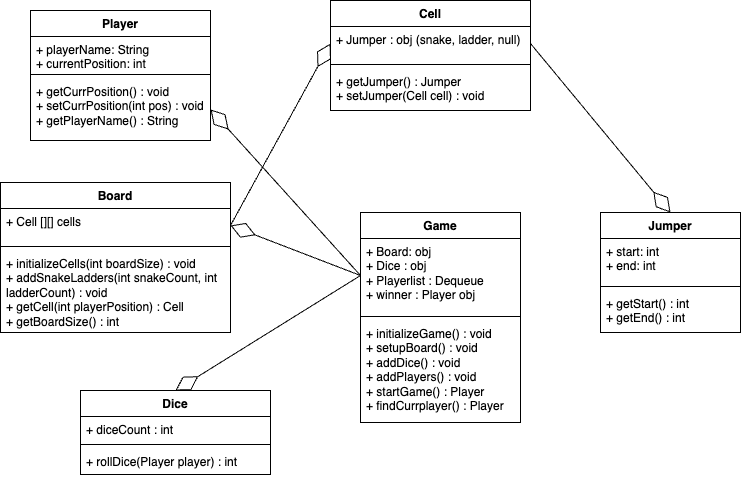

The diagram above was exported from draw.io. Its source (the exported page's mxGraphModel, read from the mxfile embedded in the PNG):
<mxGraphModel dx="1194" dy="606" grid="1" gridSize="10" guides="1" tooltips="1" connect="1" arrows="1" fold="1" page="1" pageScale="1" pageWidth="850" pageHeight="1100" math="0" shadow="0">
  <root>
    <mxCell id="0" />
    <mxCell id="1" parent="0" />
    <mxCell id="Gkk--hb-fmDuXB0Axxtz-1" value="Player" style="swimlane;fontStyle=1;align=center;verticalAlign=top;childLayout=stackLayout;horizontal=1;startSize=26;horizontalStack=0;resizeParent=1;resizeParentMax=0;resizeLast=0;collapsible=1;marginBottom=0;whiteSpace=wrap;html=1;" parent="1" vertex="1">
      <mxGeometry x="60" y="40" width="180" height="130" as="geometry" />
    </mxCell>
    <mxCell id="Gkk--hb-fmDuXB0Axxtz-2" value="+ playerName: String&lt;div&gt;+ currentPosition: int&lt;/div&gt;" style="text;strokeColor=none;fillColor=none;align=left;verticalAlign=top;spacingLeft=4;spacingRight=4;overflow=hidden;rotatable=0;points=[[0,0.5],[1,0.5]];portConstraint=eastwest;whiteSpace=wrap;html=1;" parent="Gkk--hb-fmDuXB0Axxtz-1" vertex="1">
      <mxGeometry y="26" width="180" height="34" as="geometry" />
    </mxCell>
    <mxCell id="Gkk--hb-fmDuXB0Axxtz-3" value="" style="line;strokeWidth=1;fillColor=none;align=left;verticalAlign=middle;spacingTop=-1;spacingLeft=3;spacingRight=3;rotatable=0;labelPosition=right;points=[];portConstraint=eastwest;strokeColor=inherit;" parent="Gkk--hb-fmDuXB0Axxtz-1" vertex="1">
      <mxGeometry y="60" width="180" height="8" as="geometry" />
    </mxCell>
    <mxCell id="Gkk--hb-fmDuXB0Axxtz-4" value="+&amp;nbsp;getCurrPosition() : void&lt;div&gt;+&amp;nbsp;setCurrPosition(int pos) : void&lt;/div&gt;&lt;div&gt;+&amp;nbsp;getPlayerName() : String&lt;/div&gt;" style="text;strokeColor=none;fillColor=none;align=left;verticalAlign=top;spacingLeft=4;spacingRight=4;overflow=hidden;rotatable=0;points=[[0,0.5],[1,0.5]];portConstraint=eastwest;whiteSpace=wrap;html=1;" parent="Gkk--hb-fmDuXB0Axxtz-1" vertex="1">
      <mxGeometry y="68" width="180" height="62" as="geometry" />
    </mxCell>
    <mxCell id="Gkk--hb-fmDuXB0Axxtz-5" value="Dice" style="swimlane;fontStyle=1;align=center;verticalAlign=top;childLayout=stackLayout;horizontal=1;startSize=26;horizontalStack=0;resizeParent=1;resizeParentMax=0;resizeLast=0;collapsible=1;marginBottom=0;whiteSpace=wrap;html=1;" parent="1" vertex="1">
      <mxGeometry x="110" y="420" width="190" height="84" as="geometry" />
    </mxCell>
    <mxCell id="Gkk--hb-fmDuXB0Axxtz-6" value="+ diceCount : int" style="text;strokeColor=none;fillColor=none;align=left;verticalAlign=top;spacingLeft=4;spacingRight=4;overflow=hidden;rotatable=0;points=[[0,0.5],[1,0.5]];portConstraint=eastwest;whiteSpace=wrap;html=1;" parent="Gkk--hb-fmDuXB0Axxtz-5" vertex="1">
      <mxGeometry y="26" width="190" height="24" as="geometry" />
    </mxCell>
    <mxCell id="Gkk--hb-fmDuXB0Axxtz-7" value="" style="line;strokeWidth=1;fillColor=none;align=left;verticalAlign=middle;spacingTop=-1;spacingLeft=3;spacingRight=3;rotatable=0;labelPosition=right;points=[];portConstraint=eastwest;strokeColor=inherit;" parent="Gkk--hb-fmDuXB0Axxtz-5" vertex="1">
      <mxGeometry y="50" width="190" height="8" as="geometry" />
    </mxCell>
    <mxCell id="Gkk--hb-fmDuXB0Axxtz-8" value="+&amp;nbsp;rollDice(Player player) : int" style="text;strokeColor=none;fillColor=none;align=left;verticalAlign=top;spacingLeft=4;spacingRight=4;overflow=hidden;rotatable=0;points=[[0,0.5],[1,0.5]];portConstraint=eastwest;whiteSpace=wrap;html=1;" parent="Gkk--hb-fmDuXB0Axxtz-5" vertex="1">
      <mxGeometry y="58" width="190" height="26" as="geometry" />
    </mxCell>
    <mxCell id="Gkk--hb-fmDuXB0Axxtz-9" value="Cell" style="swimlane;fontStyle=1;align=center;verticalAlign=top;childLayout=stackLayout;horizontal=1;startSize=26;horizontalStack=0;resizeParent=1;resizeParentMax=0;resizeLast=0;collapsible=1;marginBottom=0;whiteSpace=wrap;html=1;" parent="1" vertex="1">
      <mxGeometry x="360" y="30" width="200" height="110" as="geometry" />
    </mxCell>
    <mxCell id="Gkk--hb-fmDuXB0Axxtz-10" value="&lt;div&gt;+ Jumper : obj (snake, ladder, null)&lt;/div&gt;" style="text;strokeColor=none;fillColor=none;align=left;verticalAlign=top;spacingLeft=4;spacingRight=4;overflow=hidden;rotatable=0;points=[[0,0.5],[1,0.5]];portConstraint=eastwest;whiteSpace=wrap;html=1;" parent="Gkk--hb-fmDuXB0Axxtz-9" vertex="1">
      <mxGeometry y="26" width="200" height="34" as="geometry" />
    </mxCell>
    <mxCell id="Gkk--hb-fmDuXB0Axxtz-11" value="" style="line;strokeWidth=1;fillColor=none;align=left;verticalAlign=middle;spacingTop=-1;spacingLeft=3;spacingRight=3;rotatable=0;labelPosition=right;points=[];portConstraint=eastwest;strokeColor=inherit;" parent="Gkk--hb-fmDuXB0Axxtz-9" vertex="1">
      <mxGeometry y="60" width="200" height="8" as="geometry" />
    </mxCell>
    <mxCell id="Gkk--hb-fmDuXB0Axxtz-12" value="+ getJumper() : Jumper&lt;div&gt;+ setJumper(Cell cell) : void&amp;nbsp;&lt;/div&gt;" style="text;strokeColor=none;fillColor=none;align=left;verticalAlign=top;spacingLeft=4;spacingRight=4;overflow=hidden;rotatable=0;points=[[0,0.5],[1,0.5]];portConstraint=eastwest;whiteSpace=wrap;html=1;" parent="Gkk--hb-fmDuXB0Axxtz-9" vertex="1">
      <mxGeometry y="68" width="200" height="42" as="geometry" />
    </mxCell>
    <mxCell id="Gkk--hb-fmDuXB0Axxtz-13" value="Jumper" style="swimlane;fontStyle=1;align=center;verticalAlign=top;childLayout=stackLayout;horizontal=1;startSize=26;horizontalStack=0;resizeParent=1;resizeParentMax=0;resizeLast=0;collapsible=1;marginBottom=0;whiteSpace=wrap;html=1;" parent="1" vertex="1">
      <mxGeometry x="630" y="242" width="140" height="120" as="geometry" />
    </mxCell>
    <mxCell id="Gkk--hb-fmDuXB0Axxtz-14" value="+ start: int&lt;div&gt;+ end: int&lt;/div&gt;" style="text;strokeColor=none;fillColor=none;align=left;verticalAlign=top;spacingLeft=4;spacingRight=4;overflow=hidden;rotatable=0;points=[[0,0.5],[1,0.5]];portConstraint=eastwest;whiteSpace=wrap;html=1;" parent="Gkk--hb-fmDuXB0Axxtz-13" vertex="1">
      <mxGeometry y="26" width="140" height="44" as="geometry" />
    </mxCell>
    <mxCell id="Gkk--hb-fmDuXB0Axxtz-15" value="" style="line;strokeWidth=1;fillColor=none;align=left;verticalAlign=middle;spacingTop=-1;spacingLeft=3;spacingRight=3;rotatable=0;labelPosition=right;points=[];portConstraint=eastwest;strokeColor=inherit;" parent="Gkk--hb-fmDuXB0Axxtz-13" vertex="1">
      <mxGeometry y="70" width="140" height="8" as="geometry" />
    </mxCell>
    <mxCell id="Gkk--hb-fmDuXB0Axxtz-16" value="+ getStart() : int&lt;div&gt;+ getEnd() : int&lt;/div&gt;" style="text;strokeColor=none;fillColor=none;align=left;verticalAlign=top;spacingLeft=4;spacingRight=4;overflow=hidden;rotatable=0;points=[[0,0.5],[1,0.5]];portConstraint=eastwest;whiteSpace=wrap;html=1;" parent="Gkk--hb-fmDuXB0Axxtz-13" vertex="1">
      <mxGeometry y="78" width="140" height="42" as="geometry" />
    </mxCell>
    <mxCell id="Gkk--hb-fmDuXB0Axxtz-17" value="Board" style="swimlane;fontStyle=1;align=center;verticalAlign=top;childLayout=stackLayout;horizontal=1;startSize=26;horizontalStack=0;resizeParent=1;resizeParentMax=0;resizeLast=0;collapsible=1;marginBottom=0;whiteSpace=wrap;html=1;" parent="1" vertex="1">
      <mxGeometry x="30" y="212" width="230" height="150" as="geometry" />
    </mxCell>
    <mxCell id="Gkk--hb-fmDuXB0Axxtz-18" value="+ Cell [][] cells" style="text;strokeColor=none;fillColor=none;align=left;verticalAlign=top;spacingLeft=4;spacingRight=4;overflow=hidden;rotatable=0;points=[[0,0.5],[1,0.5]];portConstraint=eastwest;whiteSpace=wrap;html=1;" parent="Gkk--hb-fmDuXB0Axxtz-17" vertex="1">
      <mxGeometry y="26" width="230" height="34" as="geometry" />
    </mxCell>
    <mxCell id="Gkk--hb-fmDuXB0Axxtz-19" value="" style="line;strokeWidth=1;fillColor=none;align=left;verticalAlign=middle;spacingTop=-1;spacingLeft=3;spacingRight=3;rotatable=0;labelPosition=right;points=[];portConstraint=eastwest;strokeColor=inherit;" parent="Gkk--hb-fmDuXB0Axxtz-17" vertex="1">
      <mxGeometry y="60" width="230" height="8" as="geometry" />
    </mxCell>
    <mxCell id="Gkk--hb-fmDuXB0Axxtz-20" value="+&amp;nbsp;initializeCells(int boardSize) : void&lt;div&gt;+&amp;nbsp;addSnakeLadders(int snakeCount, int ladderCount) : void&lt;/div&gt;&lt;div&gt;+&amp;nbsp;getCell(int playerPosition) : Cell&lt;/div&gt;&lt;div&gt;+&amp;nbsp;getBoardSize() : int&lt;/div&gt;" style="text;strokeColor=none;fillColor=none;align=left;verticalAlign=top;spacingLeft=4;spacingRight=4;overflow=hidden;rotatable=0;points=[[0,0.5],[1,0.5]];portConstraint=eastwest;whiteSpace=wrap;html=1;" parent="Gkk--hb-fmDuXB0Axxtz-17" vertex="1">
      <mxGeometry y="68" width="230" height="82" as="geometry" />
    </mxCell>
    <mxCell id="Gkk--hb-fmDuXB0Axxtz-21" value="Game" style="swimlane;fontStyle=1;align=center;verticalAlign=top;childLayout=stackLayout;horizontal=1;startSize=26;horizontalStack=0;resizeParent=1;resizeParentMax=0;resizeLast=0;collapsible=1;marginBottom=0;whiteSpace=wrap;html=1;" parent="1" vertex="1">
      <mxGeometry x="390" y="242" width="160" height="210" as="geometry" />
    </mxCell>
    <mxCell id="Gkk--hb-fmDuXB0Axxtz-22" value="+ Board: obj&lt;div&gt;+ Dice : obj&lt;/div&gt;&lt;div&gt;+ Playerlist : Dequeue&lt;/div&gt;&lt;div&gt;+ winner : Player obj&lt;/div&gt;" style="text;strokeColor=none;fillColor=none;align=left;verticalAlign=top;spacingLeft=4;spacingRight=4;overflow=hidden;rotatable=0;points=[[0,0.5],[1,0.5]];portConstraint=eastwest;whiteSpace=wrap;html=1;" parent="Gkk--hb-fmDuXB0Axxtz-21" vertex="1">
      <mxGeometry y="26" width="160" height="74" as="geometry" />
    </mxCell>
    <mxCell id="Gkk--hb-fmDuXB0Axxtz-23" value="" style="line;strokeWidth=1;fillColor=none;align=left;verticalAlign=middle;spacingTop=-1;spacingLeft=3;spacingRight=3;rotatable=0;labelPosition=right;points=[];portConstraint=eastwest;strokeColor=inherit;" parent="Gkk--hb-fmDuXB0Axxtz-21" vertex="1">
      <mxGeometry y="100" width="160" height="8" as="geometry" />
    </mxCell>
    <mxCell id="Gkk--hb-fmDuXB0Axxtz-24" value="+&amp;nbsp;initializeGame() : void&lt;div&gt;+&amp;nbsp;setupBoard() : void&lt;/div&gt;&lt;div&gt;+&amp;nbsp;addDice() : void&lt;/div&gt;&lt;div&gt;+&amp;nbsp;addPlayers() : void&lt;/div&gt;&lt;div&gt;+&amp;nbsp;startGame() : Player&lt;/div&gt;&lt;div&gt;+&amp;nbsp;findCurrplayer() : Player&lt;/div&gt;" style="text;strokeColor=none;fillColor=none;align=left;verticalAlign=top;spacingLeft=4;spacingRight=4;overflow=hidden;rotatable=0;points=[[0,0.5],[1,0.5]];portConstraint=eastwest;whiteSpace=wrap;html=1;" parent="Gkk--hb-fmDuXB0Axxtz-21" vertex="1">
      <mxGeometry y="108" width="160" height="102" as="geometry" />
    </mxCell>
    <mxCell id="Gkk--hb-fmDuXB0Axxtz-25" value="" style="endArrow=diamondThin;endFill=0;endSize=24;html=1;rounded=0;exitX=1;exitY=0.5;exitDx=0;exitDy=0;entryX=0;entryY=0.5;entryDx=0;entryDy=0;" parent="1" source="Gkk--hb-fmDuXB0Axxtz-18" target="Gkk--hb-fmDuXB0Axxtz-10" edge="1">
      <mxGeometry width="160" relative="1" as="geometry">
        <mxPoint x="120" y="370" as="sourcePoint" />
        <mxPoint x="280" y="370" as="targetPoint" />
      </mxGeometry>
    </mxCell>
    <mxCell id="Gkk--hb-fmDuXB0Axxtz-26" value="" style="endArrow=diamondThin;endFill=0;endSize=24;html=1;rounded=0;exitX=0;exitY=0.5;exitDx=0;exitDy=0;entryX=0.5;entryY=0;entryDx=0;entryDy=0;" parent="1" source="Gkk--hb-fmDuXB0Axxtz-22" target="Gkk--hb-fmDuXB0Axxtz-5" edge="1">
      <mxGeometry width="160" relative="1" as="geometry">
        <mxPoint x="110" y="410" as="sourcePoint" />
        <mxPoint x="270" y="410" as="targetPoint" />
      </mxGeometry>
    </mxCell>
    <mxCell id="Gkk--hb-fmDuXB0Axxtz-27" value="" style="endArrow=diamondThin;endFill=0;endSize=24;html=1;rounded=0;exitX=0;exitY=0.5;exitDx=0;exitDy=0;entryX=1;entryY=0.5;entryDx=0;entryDy=0;" parent="1" source="Gkk--hb-fmDuXB0Axxtz-22" target="Gkk--hb-fmDuXB0Axxtz-18" edge="1">
      <mxGeometry width="160" relative="1" as="geometry">
        <mxPoint x="30" y="420" as="sourcePoint" />
        <mxPoint x="190" y="420" as="targetPoint" />
      </mxGeometry>
    </mxCell>
    <mxCell id="Gkk--hb-fmDuXB0Axxtz-28" value="" style="endArrow=diamondThin;endFill=0;endSize=24;html=1;rounded=0;exitX=1;exitY=0.5;exitDx=0;exitDy=0;entryX=0.5;entryY=0;entryDx=0;entryDy=0;" parent="1" source="Gkk--hb-fmDuXB0Axxtz-10" target="Gkk--hb-fmDuXB0Axxtz-13" edge="1">
      <mxGeometry width="160" relative="1" as="geometry">
        <mxPoint x="630" y="160" as="sourcePoint" />
        <mxPoint x="790" y="160" as="targetPoint" />
      </mxGeometry>
    </mxCell>
    <mxCell id="Gkk--hb-fmDuXB0Axxtz-29" value="" style="endArrow=diamondThin;endFill=0;endSize=24;html=1;rounded=0;exitX=0;exitY=0.5;exitDx=0;exitDy=0;entryX=1;entryY=0.5;entryDx=0;entryDy=0;" parent="1" source="Gkk--hb-fmDuXB0Axxtz-22" target="Gkk--hb-fmDuXB0Axxtz-4" edge="1">
      <mxGeometry width="160" relative="1" as="geometry">
        <mxPoint x="230" y="170" as="sourcePoint" />
        <mxPoint x="330" y="110" as="targetPoint" />
      </mxGeometry>
    </mxCell>
  </root>
</mxGraphModel>